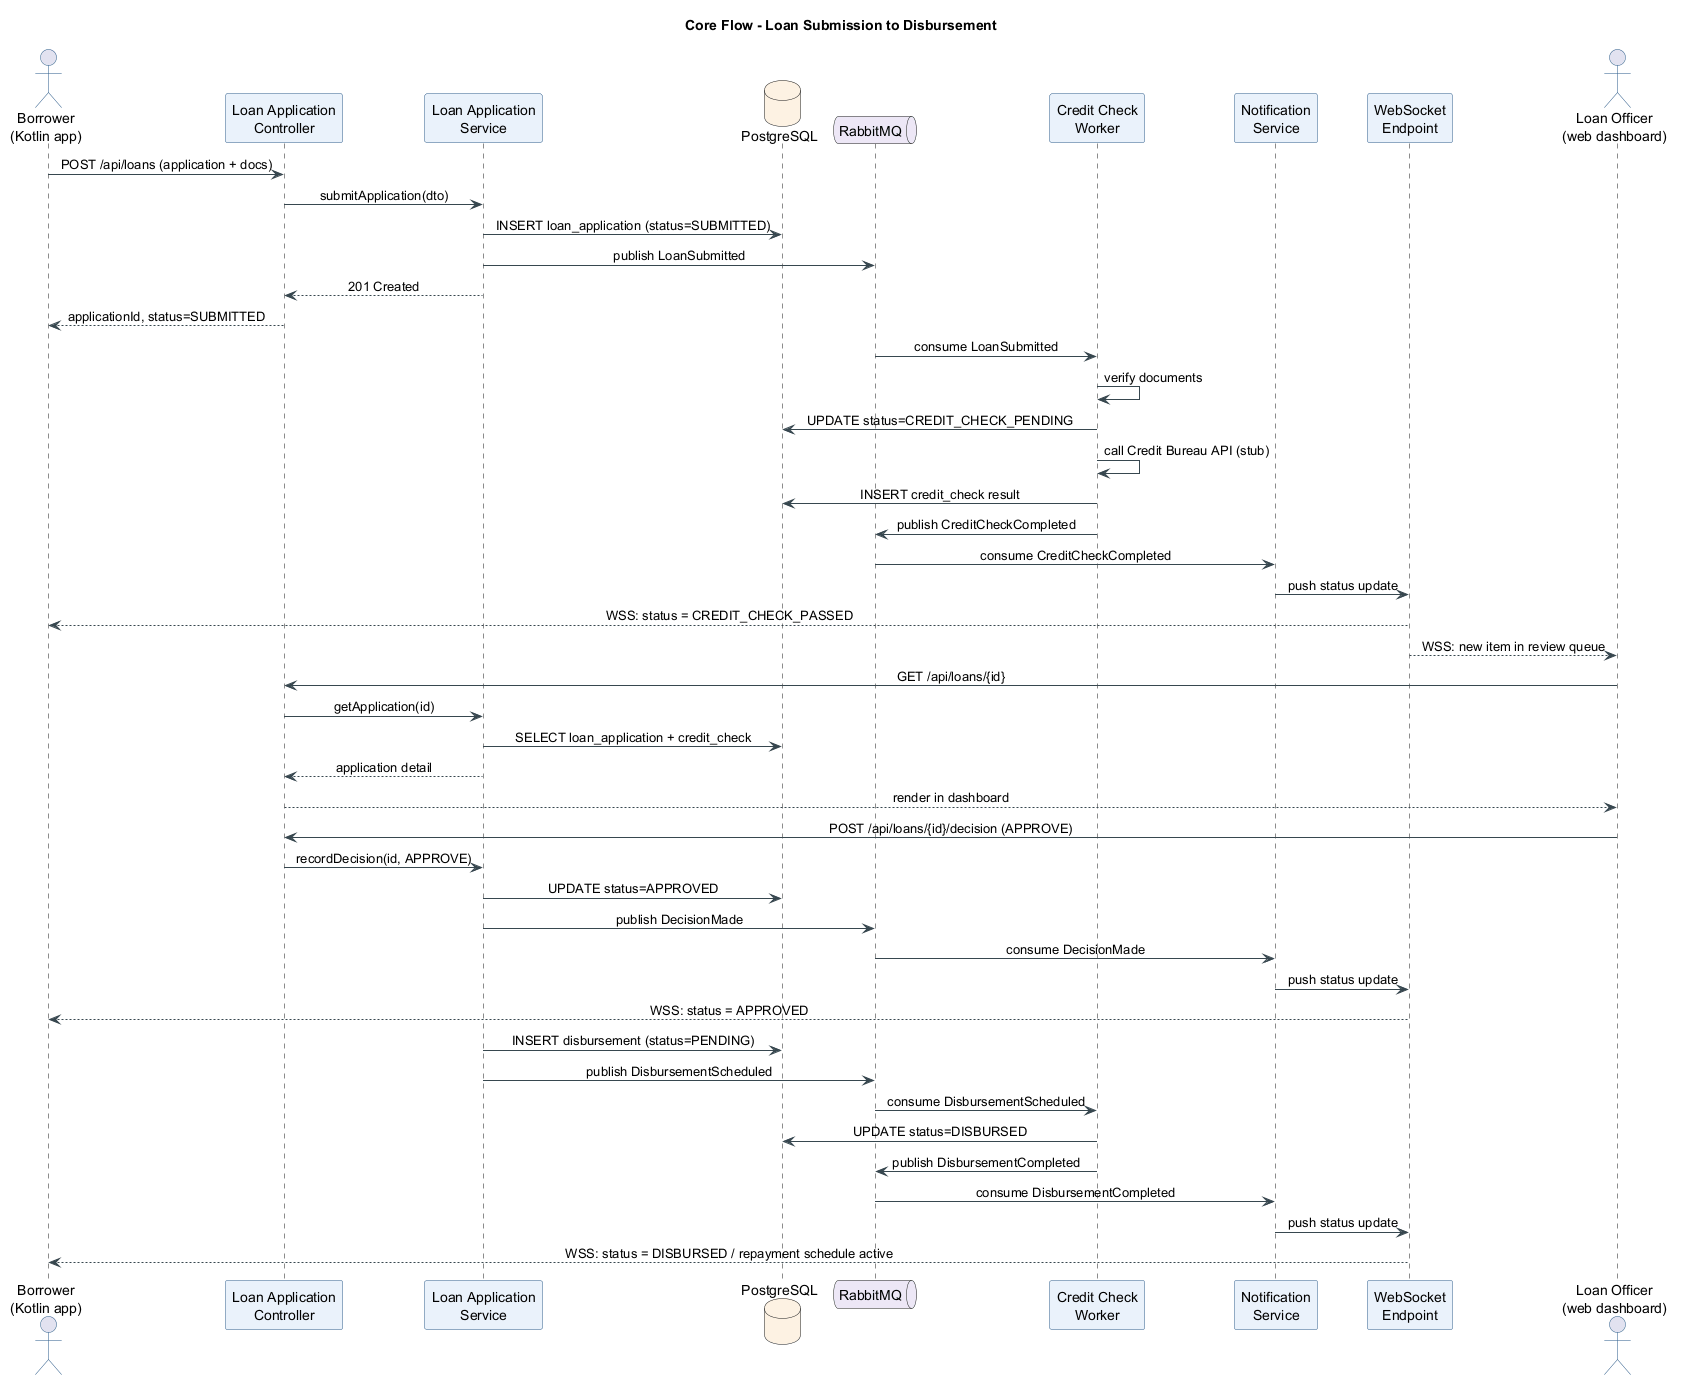

The diagram above was rendered by PlantUML. Its source (embedded in the PNG):
@startuml sequence-loan-application
title Core Flow - Loan Submission to Disbursement

skinparam backgroundColor #FFFFFF
skinparam sequenceMessageAlign center
skinparam ArrowColor #37474F
skinparam actorBorderColor #2E5C8A
skinparam participantBackgroundColor #EAF2FB
skinparam participantBorderColor #2E5C8A
skinparam databaseBackgroundColor #FDF2E3
skinparam queueBackgroundColor #EDE7F6

actor "Borrower\n(Kotlin app)" as borrower
participant "Loan Application\nController" as ctrl
participant "Loan Application\nService" as appSvc
database "PostgreSQL" as db
queue "RabbitMQ" as mq
participant "Credit Check\nWorker" as worker
participant "Notification\nService" as notify
participant "WebSocket\nEndpoint" as ws
actor "Loan Officer\n(web dashboard)" as officer

borrower -> ctrl : POST /api/loans (application + docs)
ctrl -> appSvc : submitApplication(dto)
appSvc -> db : INSERT loan_application (status=SUBMITTED)
appSvc -> mq : publish LoanSubmitted
appSvc --> ctrl : 201 Created
ctrl --> borrower : applicationId, status=SUBMITTED

mq -> worker : consume LoanSubmitted
worker -> worker : verify documents
worker -> db : UPDATE status=CREDIT_CHECK_PENDING
worker -> worker : call Credit Bureau API (stub)
worker -> db : INSERT credit_check result
worker -> mq : publish CreditCheckCompleted

mq -> notify : consume CreditCheckCompleted
notify -> ws : push status update
ws --> borrower : WSS: status = CREDIT_CHECK_PASSED
ws --> officer : WSS: new item in review queue

officer -> ctrl : GET /api/loans/{id}
ctrl -> appSvc : getApplication(id)
appSvc -> db : SELECT loan_application + credit_check
appSvc --> ctrl : application detail
ctrl --> officer : render in dashboard

officer -> ctrl : POST /api/loans/{id}/decision (APPROVE)
ctrl -> appSvc : recordDecision(id, APPROVE)
appSvc -> db : UPDATE status=APPROVED
appSvc -> mq : publish DecisionMade

mq -> notify : consume DecisionMade
notify -> ws : push status update
ws --> borrower : WSS: status = APPROVED

appSvc -> db : INSERT disbursement (status=PENDING)
appSvc -> mq : publish DisbursementScheduled
mq -> worker : consume DisbursementScheduled
worker -> db : UPDATE status=DISBURSED
worker -> mq : publish DisbursementCompleted
mq -> notify : consume DisbursementCompleted
notify -> ws : push status update
ws --> borrower : WSS: status = DISBURSED / repayment schedule active

@enduml